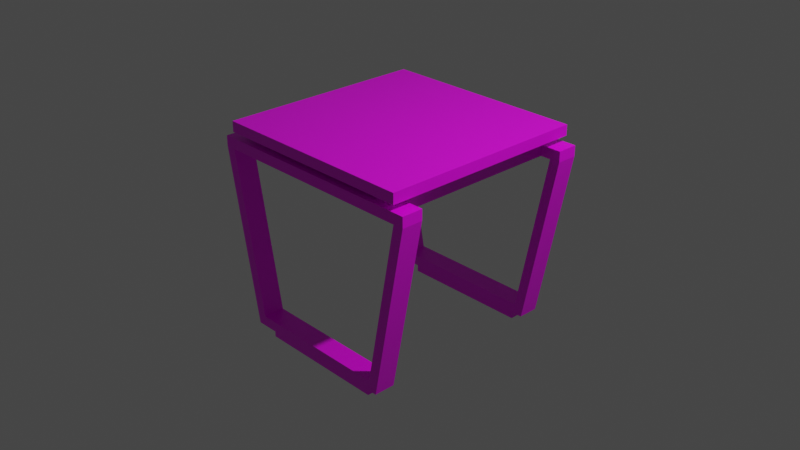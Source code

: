 # Source: multidecor_wooden_table_with_metallic_legs.blend  (saved by Blender 3.0.42; exported with 4.5.12 LTS)
import bpy
from mathutils import Matrix  # noqa: F401  (used for matrix-valued properties, if any)

bpy.ops.wm.read_factory_settings(use_empty=True)
scene = bpy.context.scene
scene.name = 'Scene'

# ---- collections
col_collection = bpy.data.collections.new('Collection'); scene.collection.children.link(col_collection)

# ---- images (referenced by path relative to the original .blend; pixels are not part of the script)
import os
ASSET_DIR = os.environ.get("B2B_ASSET_DIR", "")  # directory of the original .blend (textures are referenced by path, not embedded)
HERE = os.path.dirname(os.path.abspath(__file__))  # packed textures are extracted next to this script under _unpacked/

def load_image(name, relpath, width, height, colorspace="sRGB"):
    """Load a texture the original file referenced (path relative to the .blend, or extracted next to this script)."""
    p = next((c for c in (os.path.join(HERE, relpath), os.path.join(ASSET_DIR, relpath)) if relpath and os.path.exists(c)), "")
    if p:
        img = bpy.data.images.load(p, check_existing=True)
        img.name = name
    else:  # same state as the original file: an image datablock whose file is absent (Cycles renders it pink)
        img = bpy.data.images.new(name, width, height)
        img.source = "FILE"
        img.filepath = "//" + (relpath or name)
    img.colorspace_settings.name = colorspace
    return img
img_multidecor_wooden_table_with_metallic_legs_png = load_image('multidecor_wooden_table_with_metallic_legs.png', 'multidecor_wooden_table_with_metallic_legs.png', 1024, 1024, 'sRGB')

# ---- materials (node trees are filled in below, after node groups)
mat_material = bpy.data.materials.new('Material')
mat_material.alpha_threshold = 0.0
mat_material.use_transparent_shadow = False
mat_material.line_color = (0.0, 0.0, 0.0, 1.0)

# ---- material node trees
mat_material.use_nodes = True; mat_material.node_tree.nodes.clear()
_N = mat_material.node_tree.nodes; _L = mat_material.node_tree.links
n0 = _N.new('ShaderNodeOutputMaterial'); n0.name = 'Material Output'; n0.location = (300, 300)
n1 = _N.new('ShaderNodeBsdfPrincipled'); n1.name = 'Principled BSDF'; n1.location = (10, 300)
n1.distribution = 'GGX'
n1.subsurface_method = 'RANDOM_WALK_SKIN'
n1.inputs[2].default_value = 0.4
n1.inputs[3].default_value = 1.45
n1.inputs[27].default_value = (0.0, 0.0, 0.0, 1.0)
n1.inputs[28].default_value = 1.0
n2 = _N.new('ShaderNodeTexImage'); n2.name = 'Image Texture'; n2.location = (-280, 280)
n2.image = img_multidecor_wooden_table_with_metallic_legs_png
n2.interpolation = 'Closest'
_L.new(n1.outputs[0], n0.inputs[0])
_L.new(n2.outputs[0], n1.inputs[0])
n0.is_active_output = True

# ---- world
world_world = bpy.data.worlds.new('World'); scene.world = world_world
world_world.use_nodes = True; world_world.node_tree.nodes.clear()
_N = world_world.node_tree.nodes; _L = world_world.node_tree.links
n0 = _N.new('ShaderNodeOutputWorld'); n0.name = 'World Output'; n0.location = (300, 300)
n1 = _N.new('ShaderNodeBackground'); n1.name = 'Background'; n1.location = (10, 300)
n1.inputs[0].default_value = (0.05088, 0.05088, 0.05088, 1.0)
_L.new(n1.outputs[0], n0.inputs[0])
n0.is_active_output = True
world_world.color = (0.05088, 0.05088, 0.05088)
world_world.use_sun_shadow = False
world_world.sun_shadow_jitter_overblur = 0.0

# ---- cameras
cam_camera = bpy.data.cameras.new('Camera')
cam_camera.clip_end = 100.0
cam_camera.ortho_scale = 7.314

# ---- lights
light_light = bpy.data.lights.new('Light', 'POINT')
light_light.transmission_factor = 0.0
light_light.energy = 1000.0
light_light.shadow_soft_size = 0.1
light_light.shadow_maximum_resolution = 0.006
light_light.use_absolute_resolution = True

# ---- meshes
me_cube = bpy.data.meshes.new('Cube')
me_cube.from_pydata([(1.0, 1.0, 1.0), (1.0, 1.0, 0.9), (1.0, -1.0, 1.0), (1.0, -1.0, 0.9), (-1.0, 1.0, 1.0), (-1.0, 1.0, 0.9), (-1.0, -1.0, 1.0), (-1.0, -1.0, 0.9), (0.9, 1.0, 0.8404), (0.9, 1.0, 0.7404), (0.9, -1.0, 0.8404), (0.9, -1.0, 0.7404), (-0.9, 1.0, 0.8404), (-0.9, 1.0, 0.7404), (-0.9, -1.0, 0.8404), (-0.9, -1.0, 0.7404), (0.9, -0.8, 0.8404), (0.9, -0.8, 0.7404), (0.9, -1.0, 0.8404), (0.9, -1.0, 0.7404), (1.1, -0.8, 0.8404), (1.1, -0.8, 0.7404), (1.1, -1.0, 0.8404), (1.1, -1.0, 0.7404), (0.8, -1.0, -0.7987), (0.8, -0.8, -0.7987), (1.0, -0.8, 0.7404), (1.0, -1.0, 0.7404), (0.7, -0.8, -0.7987), (0.7, -1.0, -0.7987), (0.7799, -1.0, -0.8967), (0.6305, -0.9507, -0.8967), (0.7799, -0.8, -0.8967), (0.6305, -0.8493, -0.8967), (-0.9, -0.8, 0.8404), (-0.9, -0.8, 0.7404), (-0.9, -1.0, 0.8404), (-0.9, -1.0, 0.7404), (-1.1, -0.8, 0.8404), (-1.1, -0.8, 0.7404), (-1.1, -1.0, 0.8404), (-1.1, -1.0, 0.7404), (-0.8, -1.0, -0.7987), (-0.8, -0.8, -0.7987), (-1.0, -0.8, 0.7404), (-1.0, -1.0, 0.7404), (-0.7, -0.8, -0.7987), (-0.7, -1.0, -0.7987), (-0.7799, -1.0, -0.8967), (-0.6305, -0.9507, -0.8967), (-0.7799, -0.8, -0.8967), (-0.6305, -0.8493, -0.8967), (0.6799, -0.8, -0.8967), (0.6799, -1.0, -0.8967), (-0.6799, -0.8, -0.8967), (-0.6799, -1.0, -0.8967), (0.6305, -0.8493, -0.8967), (0.6305, -0.9507, -0.8967), (-0.6305, -0.8493, -0.8967), (-0.6305, -0.9507, -0.8967), (0.6305, -0.8493, -1.0), (0.6305, -0.9507, -1.0), (-0.6305, -0.8493, -1.0), (-0.6305, -0.9507, -1.0), (0.9, 0.8, 0.8404), (0.9, 0.8, 0.7404), (0.9, 1.0, 0.8404), (0.9, 1.0, 0.7404), (1.1, 0.8, 0.8404), (1.1, 0.8, 0.7404), (1.1, 1.0, 0.8404), (1.1, 1.0, 0.7404), (0.8, 1.0, -0.7987), (0.8, 0.8, -0.7987), (1.0, 0.8, 0.7404), (1.0, 1.0, 0.7404), (0.7, 0.8, -0.7987), (0.7, 1.0, -0.7987), (0.7799, 1.0, -0.8967), (0.6305, 0.9507, -0.8967), (0.7799, 0.8, -0.8967), (0.6305, 0.8493, -0.8967), (-0.9, 0.8, 0.8404), (-0.9, 0.8, 0.7404), (-0.9, 1.0, 0.8404), (-0.9, 1.0, 0.7404), (-1.1, 0.8, 0.8404), (-1.1, 0.8, 0.7404), (-1.1, 1.0, 0.8404), (-1.1, 1.0, 0.7404), (-0.8, 1.0, -0.7987), (-0.8, 0.8, -0.7987), (-1.0, 0.8, 0.7404), (-1.0, 1.0, 0.7404), (-0.7, 0.8, -0.7987), (-0.7, 1.0, -0.7987), (-0.7799, 1.0, -0.8967), (-0.6305, 0.9507, -0.8967), (-0.7799, 0.8, -0.8967), (-0.6305, 0.8493, -0.8967), (0.6799, 0.8, -0.8967), (0.6799, 1.0, -0.8967), (-0.6799, 0.8, -0.8967), (-0.6799, 1.0, -0.8967), (0.6305, 0.8493, -0.8967), (0.6305, 0.9507, -0.8967), (-0.6305, 0.8493, -0.8967), (-0.6305, 0.9507, -0.8967), (0.6305, 0.8493, -1.0), (0.6305, 0.9507, -1.0), (-0.6305, 0.8493, -1.0), (-0.6305, 0.9507, -1.0)], [], [(0, 4, 6, 2), (3, 2, 6, 7), (7, 6, 4, 5), (5, 1, 3, 7), (1, 0, 2, 3), (5, 4, 0, 1), (8, 12, 14, 10), (11, 10, 14, 15), (15, 14, 12, 13), (13, 9, 11, 15), (9, 8, 10, 11), (13, 12, 8, 9), (17, 19, 18, 16), (21, 20, 22, 23), (26, 21, 25, 28), (18, 19, 27, 23, 22), (16, 18, 22, 20), (17, 16, 20, 21, 26), (17, 26, 27, 19), (29, 28, 52, 53), (21, 23, 24, 25), (23, 27, 29, 24), (27, 26, 28, 29), (53, 52, 32, 30), (25, 24, 30, 32), (28, 25, 32, 52), (24, 29, 53, 30), (39, 38, 40, 41), (44, 39, 43, 46), (36, 37, 45, 41, 40), (34, 36, 40, 38), (35, 34, 38, 39, 44), (35, 44, 45, 37), (47, 46, 54, 55), (39, 41, 42, 43), (41, 45, 47, 42), (45, 44, 46, 47), (55, 54, 50, 48), (43, 42, 48, 50), (46, 43, 50, 54), (42, 47, 55, 48), (29, 28, 46, 47), (46, 28, 52, 54), (31, 49, 59, 57), (55, 53, 29, 47), (31, 33, 52, 53), (51, 49, 55, 54), (33, 51, 54, 52), (49, 31, 53, 55), (58, 56, 60, 62), (49, 51, 58, 59), (51, 33, 56, 58), (33, 31, 57, 56), (62, 60, 61, 63), (56, 57, 61, 60), (57, 59, 63, 61), (59, 58, 62, 63), (69, 68, 70, 71), (74, 69, 73, 76), (66, 67, 75, 71, 70), (64, 66, 70, 68), (65, 64, 68, 69, 74), (65, 74, 75, 67), (77, 76, 100, 101), (69, 71, 72, 73), (71, 75, 77, 72), (75, 74, 76, 77), (101, 100, 80, 78), (73, 72, 78, 80), (76, 73, 80, 100), (72, 77, 101, 78), (87, 86, 88, 89), (92, 87, 91, 94), (84, 85, 93, 89, 88), (82, 84, 88, 86), (83, 82, 86, 87, 92), (83, 92, 93, 85), (95, 94, 102, 103), (87, 89, 90, 91), (89, 93, 95, 90), (93, 92, 94, 95), (103, 102, 98, 96), (91, 90, 96, 98), (94, 91, 98, 102), (90, 95, 103, 96), (77, 76, 94, 95), (94, 76, 100, 102), (79, 97, 107, 105), (103, 101, 77, 95), (79, 81, 100, 101), (99, 97, 103, 102), (81, 99, 102, 100), (97, 79, 101, 103), (106, 104, 108, 110), (97, 99, 106, 107), (99, 81, 104, 106), (81, 79, 105, 104), (110, 108, 109, 111), (104, 105, 109, 108), (105, 107, 111, 109), (107, 106, 110, 111)])
_uv = me_cube.uv_layers.new(name='UVMap')
_uv.uv.foreach_set('vector', [0.3502, 0.01787, 0.3502, 0.3508, 0.01732, 0.3508, 0.01732, 0.01787, 0.0006761, 0.01787, 0.01732, 0.01787, 0.01732, 0.3508, 0.0006761, 0.3508, 0.01732, 0.3674, 0.01732, 0.3508, 0.3502, 0.3508, 0.3502, 0.3674, 0.3502, 0.3674, 0.3502, 0.7003, 0.01732, 0.7003, 0.01732, 0.3674, 0.3502, 0.001228, 0.3502, 0.01787, 0.01732, 0.01787, 0.01732, 0.001228, 0.3668, 0.3508, 0.3502, 0.3508, 0.3502, 0.01787, 0.3668, 0.01787, 0.642, 0.983, 0.642, 0.6834, 0.9749, 0.6834, 0.9749, 0.983, 0.9915, 0.983, 0.9749, 0.983, 0.9749, 0.6834, 0.9915, 0.6834, 0.9749, 0.6668, 0.9749, 0.6834, 0.642, 0.6834, 0.642, 0.6668, 0.642, 0.6668, 0.642, 0.3672, 0.9749, 0.3672, 0.9749, 0.6668, 0.642, 0.9997, 0.642, 0.983, 0.9749, 0.983, 0.9749, 0.9997, 0.6253, 0.6834, 0.642, 0.6834, 0.642, 0.983, 0.6253, 0.983, 0.6387, 0.6554, 0.6664, 0.6738, 0.6571, 0.6877, 0.6294, 0.6692, 0.6802, 0.7431, 0.6664, 0.7338, 0.6848, 0.7061, 0.6987, 0.7154, 0.7822, 0.7287, 0.7659, 0.7319, 0.7659, 0.4709, 0.7822, 0.4677, 0.6571, 0.6877, 0.6664, 0.6738, 0.6802, 0.683, 0.6941, 0.6923, 0.6848, 0.7061, 0.6387, 0.7154, 0.6571, 0.6877, 0.6848, 0.7061, 0.6664, 0.7338, 0.6294, 0.7292, 0.6387, 0.7154, 0.6664, 0.7338, 0.6571, 0.7477, 0.6433, 0.7384, 0.6848, 0.6461, 0.6987, 0.6554, 0.6802, 0.683, 0.6664, 0.6738, 0.6294, 0.6454, 0.6294, 0.6122, 0.6461, 0.6122, 0.6461, 0.6454, 0.5021, 0.6794, 0.5021, 0.6461, 0.7631, 0.6461, 0.7631, 0.6794, 0.785, 0.0003367, 0.8013, 0.003521, 0.8013, 0.2645, 0.785, 0.2613, 0.5021, 0.7473, 0.5021, 0.714, 0.7631, 0.714, 0.7631, 0.7473, 0.784, 0.3123, 0.784, 0.3456, 0.7673, 0.3456, 0.7673, 0.3123, 0.7507, 0.3456, 0.7507, 0.3123, 0.7673, 0.3123, 0.7673, 0.3456, 0.7806, 0.3619, 0.764, 0.3619, 0.7673, 0.3456, 0.784, 0.3456, 0.764, 0.296, 0.7806, 0.296, 0.784, 0.3123, 0.7673, 0.3123, 0.7001, 0.2787, 0.7167, 0.2787, 0.7167, 0.3119, 0.7001, 0.3119, 0.8162, 0.6282, 0.7999, 0.6314, 0.7999, 0.3704, 0.8162, 0.3672, 0.75, 0.3119, 0.75, 0.3286, 0.7334, 0.3286, 0.7167, 0.3286, 0.7167, 0.3119, 0.75, 0.2787, 0.75, 0.3119, 0.7167, 0.3119, 0.7167, 0.2787, 0.75, 0.262, 0.75, 0.2787, 0.7167, 0.2787, 0.7167, 0.262, 0.7334, 0.262, 0.75, 0.3619, 0.7334, 0.3619, 0.7334, 0.3286, 0.75, 0.3286, 0.6027, 0.6109, 0.5694, 0.6109, 0.5694, 0.5942, 0.6027, 0.5942, 0.7486, 0.6282, 0.7153, 0.6282, 0.7153, 0.3672, 0.7486, 0.3672, 0.768, 0.0003367, 0.7843, 0.003521, 0.7843, 0.2645, 0.768, 0.2613, 0.7334, 0.2613, 0.7001, 0.2613, 0.7001, 0.0003367, 0.7334, 0.0003367, 0.5517, 0.7813, 0.5184, 0.7813, 0.5184, 0.7646, 0.5517, 0.7646, 0.5184, 0.748, 0.5517, 0.748, 0.5517, 0.7646, 0.5184, 0.7646, 0.5021, 0.7779, 0.5021, 0.7613, 0.5184, 0.7646, 0.5184, 0.7813, 0.568, 0.7613, 0.568, 0.7779, 0.5517, 0.7813, 0.5517, 0.7646, 0.5331, 0.5887, 0.5015, 0.5887, 0.5015, 0.3672, 0.5331, 0.3672, 0.606, 0.3721, 0.606, 0.5936, 0.5905, 0.5904, 0.5905, 0.3752, 0.5572, 0.5781, 0.556, 0.3803, 0.5602, 0.381, 0.5579, 0.5776, 0.5486, 0.3704, 0.5486, 0.5855, 0.5331, 0.5887, 0.5331, 0.3672, 0.5572, 0.5781, 0.5831, 0.5805, 0.5905, 0.5904, 0.5486, 0.5855, 0.5819, 0.3827, 0.556, 0.3803, 0.5486, 0.3704, 0.5905, 0.3752, 0.5831, 0.5805, 0.5819, 0.3827, 0.5905, 0.3752, 0.5905, 0.5904, 0.556, 0.3803, 0.5572, 0.5781, 0.5486, 0.5855, 0.5486, 0.3704, 0.7118, 0.5943, 0.7118, 0.3844, 0.729, 0.3844, 0.729, 0.5943, 0.556, 0.3803, 0.5819, 0.3827, 0.5812, 0.3831, 0.5602, 0.381, 0.5819, 0.3827, 0.5831, 0.5805, 0.5789, 0.5798, 0.5812, 0.3831, 0.5831, 0.5805, 0.5572, 0.5781, 0.5579, 0.5776, 0.5789, 0.5798, 0.729, 0.5943, 0.729, 0.3844, 0.7459, 0.3844, 0.7459, 0.5943, 0.729, 0.3672, 0.7459, 0.3672, 0.7459, 0.3844, 0.729, 0.3844, 0.7631, 0.3844, 0.7631, 0.5943, 0.7459, 0.5943, 0.7459, 0.3844, 0.7459, 0.6115, 0.729, 0.6115, 0.729, 0.5943, 0.7459, 0.5943, 0.6994, 0.6628, 0.716, 0.6628, 0.716, 0.6961, 0.6994, 0.6961, 0.8183, 0.2613, 0.802, 0.2645, 0.802, 0.003521, 0.8183, 0.0003367, 0.7493, 0.6961, 0.7493, 0.7127, 0.7326, 0.7127, 0.716, 0.7127, 0.716, 0.6961, 0.7493, 0.6628, 0.7493, 0.6961, 0.716, 0.6961, 0.716, 0.6628, 0.7493, 0.6461, 0.7493, 0.6628, 0.716, 0.6628, 0.716, 0.6461, 0.7326, 0.6461, 0.7493, 0.746, 0.7326, 0.746, 0.7326, 0.7127, 0.7493, 0.7127, 0.5015, 0.5942, 0.5348, 0.5942, 0.5348, 0.6109, 0.5015, 0.6109, 0.7673, 0.2613, 0.734, 0.2613, 0.734, 0.0003367, 0.7673, 0.0003367, 0.8169, 0.3672, 0.8333, 0.3704, 0.8333, 0.6314, 0.8169, 0.6282, 0.6814, 0.3672, 0.7147, 0.3672, 0.7147, 0.6282, 0.6814, 0.6282, 0.7992, 0.763, 0.7992, 0.7963, 0.7826, 0.7963, 0.7826, 0.763, 0.7659, 0.7963, 0.7659, 0.763, 0.7826, 0.763, 0.7826, 0.7963, 0.7959, 0.8126, 0.7792, 0.8126, 0.7826, 0.7963, 0.7992, 0.7963, 0.7792, 0.7467, 0.7959, 0.7467, 0.7992, 0.763, 0.7826, 0.763, 0.7493, 0.3838, 0.7659, 0.3838, 0.7659, 0.4171, 0.7493, 0.4171, 0.7992, 0.7287, 0.7829, 0.7319, 0.7829, 0.4709, 0.7992, 0.4677, 0.7992, 0.4171, 0.7992, 0.4338, 0.7826, 0.4338, 0.7659, 0.4338, 0.7659, 0.4171, 0.7992, 0.3838, 0.7992, 0.4171, 0.7659, 0.4171, 0.7659, 0.3838, 0.7992, 0.3672, 0.7992, 0.3838, 0.7659, 0.3838, 0.7659, 0.3672, 0.7826, 0.3672, 0.7992, 0.467, 0.7826, 0.467, 0.7826, 0.4338, 0.7992, 0.4338, 0.5354, 0.5942, 0.5687, 0.5942, 0.5687, 0.6109, 0.5354, 0.6109, 0.7631, 0.6122, 0.7631, 0.6454, 0.5021, 0.6454, 0.5021, 0.6122, 0.8354, 0.2645, 0.819, 0.2613, 0.819, 0.0003367, 0.8354, 0.003521, 0.5021, 0.7134, 0.5021, 0.6801, 0.7631, 0.6801, 0.7631, 0.7134, 0.7489, 0.7799, 0.7157, 0.7799, 0.7157, 0.7633, 0.7489, 0.7633, 0.7157, 0.7467, 0.7489, 0.7467, 0.7489, 0.7633, 0.7157, 0.7633, 0.6994, 0.7766, 0.6994, 0.76, 0.7157, 0.7633, 0.7157, 0.7799, 0.7653, 0.76, 0.7653, 0.7766, 0.7489, 0.7799, 0.7489, 0.7633, 0.6383, 0.5887, 0.6066, 0.5887, 0.6066, 0.3672, 0.6383, 0.3672, 0.7111, 0.3721, 0.7111, 0.5936, 0.6956, 0.5904, 0.6956, 0.3752, 0.6624, 0.5781, 0.6612, 0.3803, 0.6654, 0.381, 0.6631, 0.5776, 0.6538, 0.3704, 0.6538, 0.5855, 0.6383, 0.5887, 0.6383, 0.3672, 0.6624, 0.5781, 0.6883, 0.5805, 0.6956, 0.5904, 0.6538, 0.5855, 0.687, 0.3827, 0.6612, 0.3803, 0.6538, 0.3704, 0.6956, 0.3752, 0.6883, 0.5805, 0.687, 0.3827, 0.6956, 0.3752, 0.6956, 0.5904, 0.6612, 0.3803, 0.6624, 0.5781, 0.6538, 0.5855, 0.6538, 0.3704, 0.815, 0.3844, 0.815, 0.5943, 0.7978, 0.5943, 0.7978, 0.3844, 0.6612, 0.3803, 0.687, 0.3827, 0.6864, 0.3831, 0.6654, 0.381, 0.687, 0.3827, 0.6883, 0.5805, 0.684, 0.5798, 0.6864, 0.3831, 0.6883, 0.5805, 0.6624, 0.5781, 0.6631, 0.5776, 0.684, 0.5798, 0.7978, 0.3844, 0.7978, 0.5943, 0.7809, 0.5943, 0.7809, 0.3844, 0.7978, 0.6115, 0.7809, 0.6115, 0.7809, 0.5943, 0.7978, 0.5943, 0.7637, 0.5943, 0.7637, 0.3844, 0.7809, 0.3844, 0.7809, 0.5943, 0.7809, 0.3672, 0.7978, 0.3672, 0.7978, 0.3844, 0.7809, 0.3844])
me_cube.materials.append(mat_material)
me_cube.use_remesh_preserve_volume = False
me_cube.use_remesh_preserve_attributes = False
me_cube.use_mirror_vertex_groups = False
me_cube.update()

# ---- objects
ob_cube = bpy.data.objects.new('Cube', me_cube)
ob_light = bpy.data.objects.new('Light', light_light)
ob_camera = bpy.data.objects.new('Camera', cam_camera)

# ---- transforms, parenting, visibility, modifiers, constraints
ob_cube.location = (0.0, 0.0, -0.1111)
ob_cube.scale = (1.15, 1.15, 1.15)
ob_cube.lock_rotations_4d = False
ob_cube.empty_display_type = 'ARROWS'
ob_cube.lineart.crease_threshold = 0.0
ob_light.location = (4.076, 1.005, 5.904)
ob_light.rotation_euler = (0.6503, 0.05522, 1.866)
ob_light.lock_rotations_4d = False
ob_light.empty_display_type = 'ARROWS'
ob_light.color = (0.0, 0.0, 0.0, 0.0)
ob_light.lineart.crease_threshold = 0.0
ob_camera.location = (7.359, -6.926, 4.958)
ob_camera.rotation_euler = (1.109, 0.0, 0.8149)
ob_camera.lock_rotations_4d = False
ob_camera.empty_display_type = 'ARROWS'
ob_camera.color = (0.0, 0.0, 0.0, 0.0)
ob_camera.display_type = 'WIRE'
ob_camera.lineart.crease_threshold = 0.0

# ---- collection membership
col_collection.objects.link(ob_cube)
col_collection.objects.link(ob_light)
col_collection.objects.link(ob_camera)

# ---- scene / render settings (as saved in the file)
scene.camera = ob_camera
scene.frame_start = 1; scene.frame_end = 250; scene.frame_set(1)
scene.render.engine = 'BLENDER_EEVEE_NEXT'
scene.cycles.sampling_pattern = 'TABULATED_SOBOL'
scene.cycles.use_light_tree = False
scene.view_settings.view_transform = 'Filmic'
bpy.context.view_layer.update()

